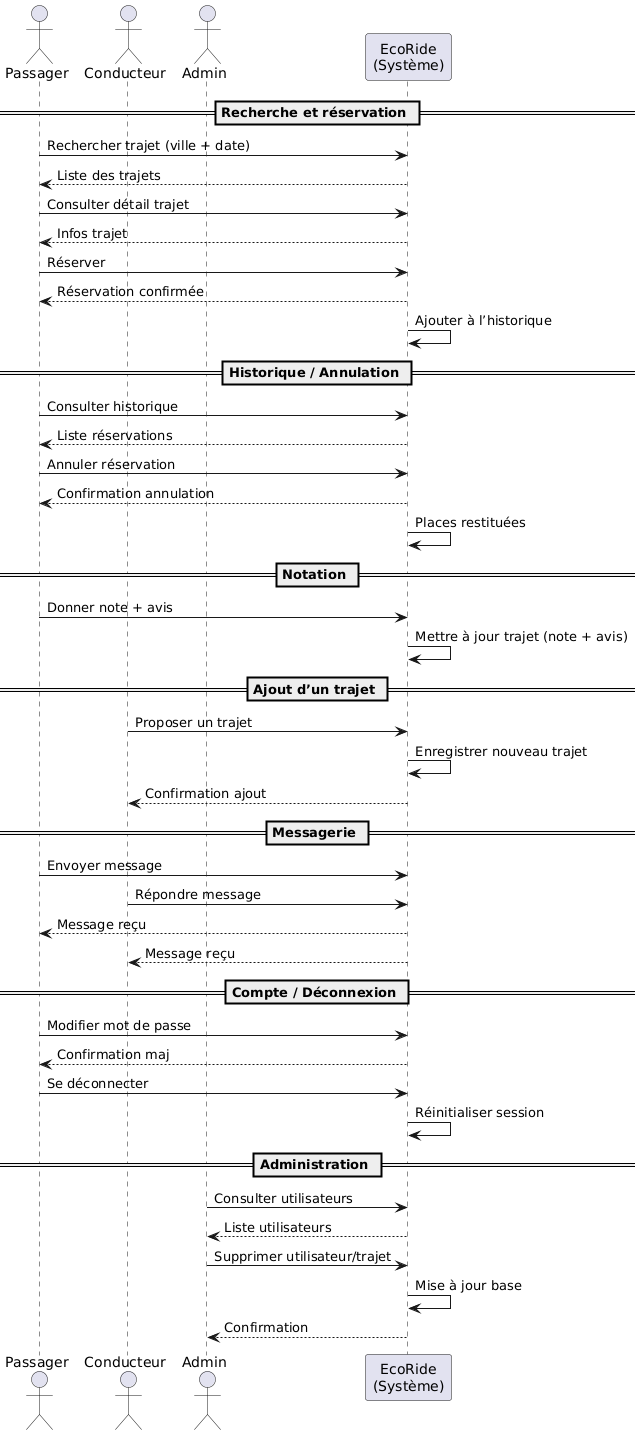

The diagram above was rendered by PlantUML. Its source (embedded in the PNG):
@startuml
actor Passager
actor Conducteur
actor Admin
participant "EcoRide\n(Système)" as EcoRide

== Recherche et réservation ==
Passager -> EcoRide : Rechercher trajet (ville + date)
EcoRide --> Passager : Liste des trajets
Passager -> EcoRide : Consulter détail trajet
EcoRide --> Passager : Infos trajet
Passager -> EcoRide : Réserver
EcoRide --> Passager : Réservation confirmée
EcoRide -> EcoRide : Ajouter à l’historique

== Historique / Annulation ==
Passager -> EcoRide : Consulter historique
EcoRide --> Passager : Liste réservations
Passager -> EcoRide : Annuler réservation
EcoRide --> Passager : Confirmation annulation
EcoRide -> EcoRide : Places restituées

== Notation ==
Passager -> EcoRide : Donner note + avis
EcoRide -> EcoRide : Mettre à jour trajet (note + avis)

== Ajout d’un trajet ==
Conducteur -> EcoRide : Proposer un trajet
EcoRide -> EcoRide : Enregistrer nouveau trajet
EcoRide --> Conducteur : Confirmation ajout

== Messagerie ==
Passager -> EcoRide : Envoyer message
Conducteur -> EcoRide : Répondre message
EcoRide --> Passager : Message reçu
EcoRide --> Conducteur : Message reçu

== Compte / Déconnexion ==
Passager -> EcoRide : Modifier mot de passe
EcoRide --> Passager : Confirmation maj
Passager -> EcoRide : Se déconnecter
EcoRide -> EcoRide : Réinitialiser session

== Administration ==
Admin -> EcoRide : Consulter utilisateurs
EcoRide --> Admin : Liste utilisateurs
Admin -> EcoRide : Supprimer utilisateur/trajet
EcoRide -> EcoRide : Mise à jour base
EcoRide --> Admin : Confirmation
@enduml